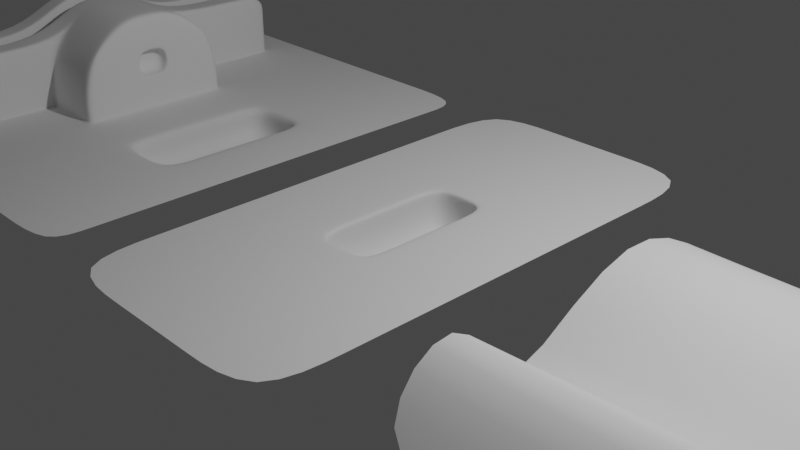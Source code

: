 # Source: HardSurfacePractice.blend  (saved by Blender 3.4.6; exported with 4.5.12 LTS)
import bpy
from mathutils import Matrix  # noqa: F401  (used for matrix-valued properties, if any)

bpy.ops.wm.read_factory_settings(use_empty=True)
scene = bpy.context.scene
scene.name = 'Scene'

# ---- collections
col_collection = bpy.data.collections.new('Collection'); scene.collection.children.link(col_collection)

# ---- world
world_world = bpy.data.worlds.new('World'); scene.world = world_world
world_world.use_nodes = True; world_world.node_tree.nodes.clear()
_N = world_world.node_tree.nodes; _L = world_world.node_tree.links
n0 = _N.new('ShaderNodeOutputWorld'); n0.name = 'World Output'; n0.location = (300, 300)
n1 = _N.new('ShaderNodeBackground'); n1.name = 'Background'; n1.location = (10, 300)
n1.inputs[0].default_value = (0.05088, 0.05088, 0.05088, 1.0)
_L.new(n1.outputs[0], n0.inputs[0])
n0.is_active_output = True
world_world.color = (0.05088, 0.05088, 0.05088)
world_world.use_sun_shadow = False
world_world.sun_shadow_jitter_overblur = 0.0

# ---- cameras
cam_camera = bpy.data.cameras.new('Camera')
cam_camera.clip_end = 100.0
cam_camera.ortho_scale = 7.314

# ---- lights
light_light = bpy.data.lights.new('Light', 'POINT')
light_light.transmission_factor = 0.0
light_light.energy = 1000.0
light_light.shadow_soft_size = 0.1
light_light.shadow_maximum_resolution = 0.006
light_light.use_absolute_resolution = True

# ---- meshes
me_plane = bpy.data.meshes.new('Plane')
me_plane.from_pydata([(-1.594, -2.702, 0.0), (1.594, -2.702, 0.0), (-1.594, 1.629, 0.0), (1.594, 1.629, 0.0), (-1.594, -1.718, 0.8791), (1.594, -1.718, 0.8791), (1.756, -1.286, 0.2703), (-1.433, -1.286, -0.1795), (1.65, 0.4654, 0.09236), (-1.697, 0.628, 0.6557), (-0.5314, -2.702, 0.0), (0.5314, -2.702, 0.0), (0.5314, 1.629, 0.0), (-0.5314, 1.629, 0.0), (0.5314, -1.718, 0.8791), (-0.5314, -1.718, 0.8791), (0.6931, -1.286, 0.1204), (-0.3698, -1.286, -0.02957), (0.5342, 0.5196, 0.6557), (-0.5812, 0.5738, 0.6557)], [], [(18, 8, 3, 12), (11, 1, 5, 14), (14, 5, 6, 16), (16, 6, 8, 18), (7, 17, 19, 9), (17, 16, 18, 19), (4, 15, 17, 7), (15, 14, 16, 17), (0, 10, 15, 4), (10, 11, 14, 15), (9, 19, 13, 2), (19, 18, 12, 13)])
me_plane.polygons.foreach_set('use_smooth', [True] * 12)
_k = {(7, 17): 0.35, (6, 16): 0.35, (16, 17): 0.35}
me_plane.attributes.new('crease_edge', 'FLOAT', 'EDGE').data.foreach_set('value', [_k.get((min(e.vertices), max(e.vertices)), 0.0) for e in me_plane.edges])
_uv = me_plane.uv_layers.new(name='UVMap')
_uv.uv.foreach_set('vector', [0.6667, 0.7966, 1.0, 0.779, 1.0, 1.0, 0.6667, 1.0, 0.6667, 0.0, 1.0, 0.0, 1.0, 0.1821, 0.6667, 0.1821, 0.6667, 0.1821, 1.0, 0.1821, 1.0, 0.3534, 0.6667, 0.3534, 0.6667, 0.3534, 1.0, 0.3534, 1.0, 0.779, 0.6667, 0.7966, 0.0, 0.3534, 0.3333, 0.3534, 0.3333, 0.8142, 0.0, 0.8318, 0.3333, 0.3534, 0.6667, 0.3534, 0.6667, 0.7966, 0.3333, 0.8142, 0.0, 0.1821, 0.3333, 0.1821, 0.3333, 0.3534, 0.0, 0.3534, 0.3333, 0.1821, 0.6667, 0.1821, 0.6667, 0.3534, 0.3333, 0.3534, 0.0, 0.0, 0.3333, 0.0, 0.3333, 0.1821, 0.0, 0.1821, 0.3333, 0.0, 0.6667, 0.0, 0.6667, 0.1821, 0.3333, 0.1821, 0.0, 0.8318, 0.3333, 0.8142, 0.3333, 1.0, 0.0, 1.0, 0.3333, 0.8142, 0.6667, 0.7966, 0.6667, 1.0, 0.3333, 1.0])
me_plane.update()
me_plane_002 = bpy.data.meshes.new('Plane.002')
me_plane_002.from_pydata([(-1.434, 2.954, 0.0), (1.434, 2.954, 0.0), (-1.434, 0.0, 0.0), (1.434, 0.0, 0.0), (0.4781, 2.954, 0.0), (-0.4781, 2.954, 0.0), (0.3318, 0.0, 0.0), (-0.3318, 0.0, 0.0), (1.434, 0.9848, 0.0), (1.434, 1.97, 0.0), (-1.434, 1.97, 0.0), (-1.434, 0.9848, 0.0), (-0.3318, 0.8385, 0.0), (-0.4781, 1.97, 0.0), (0.3318, 0.8385, 0.0), (0.4781, 1.97, 0.0), (-0.4781, 0.0, 0.0), (-0.4781, 0.9848, 0.0), (0.4781, 0.0, 0.0), (0.4781, 0.9848, 0.0), (0.3318, 0.0, -0.4946), (-0.3318, 0.0, -0.4946), (-0.3318, 0.8385, -0.4946), (0.3318, 0.8385, -0.4946), (-1.434, 0.4924, 0.0), (1.434, 0.4924, 0.0), (-0.4781, 0.4924, 0.0), (0.4781, 0.4924, 0.0), (-0.3318, 0.4192, 0.0), (0.3318, 0.4192, 0.0), (-0.3318, 0.4192, -0.4946), (0.3318, 0.4192, -0.4946), (0.0, 2.954, 0.0), (0.0, 0.9848, 0.0), (0.0, 1.97, 0.0), (0.0, 0.8385, 0.0), (0.0, 0.0, -0.4946), (0.0, 0.8385, -0.4946), (0.0, 0.4192, -0.4946), (0.3318, 0.8385, -0.04121), (-0.3318, 0.0, -0.04121), (-0.3318, 0.8385, -0.04121), (0.3318, 0.0, -0.04121), (0.3318, 0.4192, -0.04121), (-0.3318, 0.4192, -0.04121), (0.0, 0.8385, -0.04121)], [], [(15, 9, 1, 4), (10, 13, 5, 0), (34, 15, 4, 32), (44, 40, 21, 30), (33, 19, 15, 34), (24, 26, 17, 11), (11, 17, 13, 10), (27, 25, 8, 19), (19, 8, 9, 15), (28, 12, 17, 26), (29, 6, 18, 27), (35, 14, 19, 33), (38, 31, 23, 37), (43, 39, 23, 31), (45, 41, 22, 37), (42, 43, 31, 20), (36, 20, 31, 38), (14, 29, 27, 19), (7, 28, 26, 16), (18, 3, 25, 27), (2, 16, 26, 24), (41, 44, 30, 22), (21, 36, 38, 30), (39, 45, 37, 23), (30, 38, 37, 22), (12, 35, 33, 17), (17, 33, 34, 13), (13, 34, 32, 5), (14, 35, 45, 39), (12, 28, 44, 41), (6, 29, 43, 42), (35, 12, 41, 45), (29, 14, 39, 43), (28, 7, 40, 44)])
me_plane_002.polygons.foreach_set('use_smooth', [True] * 34)
_uv = me_plane_002.uv_layers.new(name='UVMap')
_uv.uv.foreach_set('vector', [0.6667, 0.8333, 1.0, 0.8333, 1.0, 1.0, 0.6667, 1.0, 0.0, 0.8333, 0.3333, 0.8333, 0.3333, 1.0, 0.0, 1.0, 0.5, 0.8333, 0.6667, 0.8333, 0.6667, 1.0, 0.5, 1.0, 0.3843, 0.571, 0.3843, 0.5, 0.3843, 0.5, 0.3843, 0.571, 0.5, 0.6667, 0.6667, 0.6667, 0.6667, 0.8333, 0.5, 0.8333, 0.0, 0.5833, 0.3333, 0.5833, 0.3333, 0.6667, 0.0, 0.6667, 0.0, 0.6667, 0.3333, 0.6667, 0.3333, 0.8333, 0.0, 0.8333, 0.6667, 0.5833, 1.0, 0.5833, 1.0, 0.6667, 0.6667, 0.6667, 0.6667, 0.6667, 1.0, 0.6667, 1.0, 0.8333, 0.6667, 0.8333, 0.3843, 0.571, 0.3843, 0.6419, 0.3333, 0.6667, 0.3333, 0.5833, 0.6157, 0.571, 0.6157, 0.5, 0.6667, 0.5, 0.6667, 0.5833, 0.5, 0.6419, 0.6157, 0.6419, 0.6667, 0.6667, 0.5, 0.6667, 0.5, 0.571, 0.6157, 0.571, 0.6157, 0.6419, 0.5, 0.6419, 0.6157, 0.571, 0.6157, 0.6419, 0.6157, 0.6419, 0.6157, 0.571, 0.5, 0.6419, 0.3843, 0.6419, 0.3843, 0.6419, 0.5, 0.6419, 0.6157, 0.5, 0.6157, 0.571, 0.6157, 0.571, 0.6157, 0.5, 0.5, 0.5, 0.6157, 0.5, 0.6157, 0.571, 0.5, 0.571, 0.6157, 0.6419, 0.6157, 0.571, 0.6667, 0.5833, 0.6667, 0.6667, 0.3843, 0.5, 0.3843, 0.571, 0.3333, 0.5833, 0.3333, 0.5, 0.6667, 0.5, 1.0, 0.5, 1.0, 0.5833, 0.6667, 0.5833, 0.0, 0.5, 0.3333, 0.5, 0.3333, 0.5833, 0.0, 0.5833, 0.3843, 0.6419, 0.3843, 0.571, 0.3843, 0.571, 0.3843, 0.6419, 0.3843, 0.5, 0.5, 0.5, 0.5, 0.571, 0.3843, 0.571, 0.6157, 0.6419, 0.5, 0.6419, 0.5, 0.6419, 0.6157, 0.6419, 0.3843, 0.571, 0.5, 0.571, 0.5, 0.6419, 0.3843, 0.6419, 0.3843, 0.6419, 0.5, 0.6419, 0.5, 0.6667, 0.3333, 0.6667, 0.3333, 0.6667, 0.5, 0.6667, 0.5, 0.8333, 0.3333, 0.8333, 0.3333, 0.8333, 0.5, 0.8333, 0.5, 1.0, 0.3333, 1.0, 0.6157, 0.6419, 0.5, 0.6419, 0.5, 0.6419, 0.6157, 0.6419, 0.3843, 0.6419, 0.3843, 0.571, 0.3843, 0.571, 0.3843, 0.6419, 0.6157, 0.5, 0.6157, 0.571, 0.6157, 0.571, 0.6157, 0.5, 0.5, 0.6419, 0.3843, 0.6419, 0.3843, 0.6419, 0.5, 0.6419, 0.6157, 0.571, 0.6157, 0.6419, 0.6157, 0.6419, 0.6157, 0.571, 0.3843, 0.571, 0.3843, 0.5, 0.3843, 0.5, 0.3843, 0.571])
me_plane_002.update()
me_plane_003 = bpy.data.meshes.new('Plane.003')
me_plane_003.from_pydata([(-1.263, 2.877, 0.0), (1.263, 2.877, 0.0), (-1.263, 0.0, 0.0), (1.263, 0.0, 0.0), (1.263, 0.9589, 0.0), (-1.263, 0.9589, 0.0), (0.421, 2.877, 0.0), (-0.421, 2.877, 0.0), (0.0, 0.9589, -0.4529), (0.0, 0.0, -0.4529), (0.0, 2.877, 0.0), (0.421, 0.0, -0.4529), (-0.421, 0.0, -0.4529), (0.421, 0.9589, -0.4529), (-0.421, 0.9589, -0.4529), (0.5164, 0.0, 0.0), (0.421, 0.0, -0.09542), (0.449, 0.0, -0.02795), (-0.421, 0.0, -0.09542), (-0.5164, 0.0, 0.0), (-0.449, 0.0, -0.02795), (0.421, 0.9589, -0.09542), (0.5164, 1.054, 0.0), (0.449, 0.9869, -0.02795), (-0.5164, 1.054, 0.0), (-0.421, 0.9589, -0.09542), (-0.449, 0.9869, -0.02795), (0.0, 1.054, 0.0), (0.0, 0.9869, -0.02795), (0.0, 0.9589, -0.09542), (-1.263, 0.4795, 0.0), (1.263, 0.4795, 0.0), (-0.421, 0.4795, -0.4529), (0.421, 0.4795, -0.4529), (0.0, 0.4795, -0.4529), (-0.421, 0.4795, -0.09542), (-0.449, 0.4934, -0.02795), (-0.5164, 0.5272, 0.0), (0.5164, 0.5272, 0.0), (0.449, 0.4934, -0.02795), (0.421, 0.4795, -0.09542), (0.0, 0.9589, -0.1535), (0.421, 0.0, -0.1535), (0.421, 0.9589, -0.1535), (-0.421, 0.9589, -0.1535), (-0.421, 0.0, -0.1535), (-0.421, 0.4795, -0.1535), (0.421, 0.4795, -0.1535), (-3.026, 2.877, 0.0), (-3.026, 0.0, 0.0), (-3.026, 0.9589, 0.0), (-3.026, 0.4795, 0.0), (-1.263, 0.4795, 1.111), (-1.263, 0.0, 1.192), (-1.263, 0.8056, 0.8315), (-3.026, 0.4795, 1.111), (-3.026, 0.0, 1.192), (-3.026, 0.9589, 0.8315), (-2.144, 2.877, 0.0), (-2.144, 0.9589, 0.0), (-2.144, 0.4795, 1.111), (-2.144, 0.0, 1.192), (-2.144, 0.8056, 0.8315), (1.263, 2.397, 0.0), (-1.263, 2.397, 0.0), (0.0, 2.397, 0.0), (-0.421, 2.397, 0.0), (0.421, 2.397, 0.0), (-3.026, 2.397, 0.0), (-2.144, 2.397, 0.0), (-3.026, 2.397, 0.8315), (-2.144, 2.397, 0.8315), (-1.263, 1.678, 0.0), (-2.144, 1.678, 0.0), (1.263, 1.678, 0.0), (0.0, 1.726, 0.0), (-0.4687, 1.726, 0.0), (0.4687, 1.726, 0.0), (-3.026, 1.678, 0.8315), (-2.144, 1.678, 0.8315), (-3.026, 1.678, 0.0), (-3.026, 0.9589, 0.03978), (-1.263, 0.9589, 0.03978), (-3.026, 0.0, 0.05315), (-3.026, 0.4795, 0.05315), (-1.263, 0.4795, 0.05315), (-1.263, 0.0, 0.05315), (-2.144, 0.9589, 0.03978), (-2.144, 2.397, 0.03978), (-3.026, 2.397, 0.03978), (-3.026, 1.678, 0.03978), (-2.144, 1.678, 0.03978), (-3.026, 0.9589, 0.4356), (-3.026, 0.0, 0.5821), (-3.026, 0.4795, 0.5821), (-3.026, 2.397, 0.4356), (-3.026, 1.678, 0.4356), (-2.689, 2.397, 0.8315), (-2.438, 2.397, 0.8315), (-2.438, 2.877, 0.0), (-2.732, 2.877, 0.0), (-2.48, 0.4795, 1.111), (-2.732, 0.4795, 1.111), (-2.689, 0.0, 1.192), (-2.438, 0.0, 1.192), (-2.689, 0.9589, 0.8315), (-2.438, 0.9589, 0.8315), (-2.438, 2.397, 0.0), (-2.732, 2.397, 0.0), (-2.48, 1.678, 0.8315), (-2.732, 1.678, 0.8315), (-2.438, 2.397, 0.03978), (-2.732, 2.397, 0.03978), (-2.48, 2.383, 0.4781), (-2.689, 2.383, 0.4781), (-2.094, 0.9589, 0.0), (-2.094, 0.0, 1.192), (-2.094, 0.8056, 0.8315), (-2.094, 2.877, 0.0), (-2.094, 0.4795, 1.111), (-2.094, 2.397, 0.0), (-2.094, 1.678, 0.0), (-2.094, 0.9589, 0.03978), (-2.191, 2.397, 0.8315), (-2.191, 0.0, 1.192), (-2.191, 0.8297, 0.8315), (-2.191, 2.877, 0.0), (-2.191, 0.4795, 1.111), (-2.191, 2.397, 0.0), (-2.191, 1.678, 0.8315), (-2.191, 2.397, 0.03978), (-2.972, 2.877, 0.0), (-2.972, 0.4795, 1.111), (-2.972, 2.397, 0.0), (-2.972, 1.678, 0.8315), (-2.972, 2.397, 0.03978), (-2.972, 2.397, 0.4356), (-2.972, 2.397, 0.8315), (-2.972, 0.0, 1.192), (-2.972, 0.9589, 0.8315), (-2.438, 2.383, 0.4356), (-2.732, 2.383, 0.4356), (-2.732, 2.397, 0.8315), (-2.48, 2.397, 0.8315), (-2.732, 0.9589, 0.8315), (-2.689, 1.678, 0.8315), (-2.48, 0.9589, 0.8315), (-2.438, 1.678, 0.8315), (-2.438, 0.4795, 1.111), (-2.689, 0.4795, 1.111), (-2.48, 0.0, 1.192), (-2.732, 0.0, 1.192), (-2.689, 2.35, 0.5631), (-2.48, 2.35, 0.5631), (-2.48, 0.432, 0.8327), (-2.689, 0.432, 0.8327), (-2.689, 0.0, 0.8327), (-2.48, 0.0, 0.8327), (-2.689, 0.9115, 0.5532), (-2.48, 0.9115, 0.5532), (-2.48, 1.631, 0.5532), (-2.689, 1.631, 0.5532), (-3.026, 0.9589, 0.5692), (-3.026, 0.0, 0.7605), (-1.263, 0.4795, 0.7605), (-2.144, 0.9072, 0.5692), (-2.144, 2.397, 0.5692), (-1.263, 0.9072, 0.5692), (-3.026, 0.4795, 0.7605), (-1.263, 0.0, 0.7366), (-3.026, 2.397, 0.5692), (-3.026, 1.678, 0.5692), (-2.144, 1.678, 0.5692), (-2.732, 2.383, 0.5672), (-2.438, 2.383, 0.5672), (-2.094, 0.9072, 0.5692), (-2.191, 2.397, 0.5672), (-2.972, 2.397, 0.5672), (-2.689, 2.383, 0.5973), (-2.48, 2.383, 0.5973), (-1.263, 0.9589, 0.2995), (-3.026, 0.4795, 0.4002), (-1.263, 0.0, 0.4241), (-3.026, 2.397, 0.2995), (-3.026, 1.678, 0.2995), (-2.144, 1.678, 0.2995), (-3.026, 0.9589, 0.2995), (-3.026, 0.0, 0.4002), (-1.263, 0.4795, 0.4002), (-2.144, 0.9589, 0.2995), (-2.144, 2.397, 0.2995), (-2.732, 2.397, 0.2995), (-2.438, 2.397, 0.2995), (-2.094, 0.9589, 0.2995), (-2.191, 2.397, 0.2995), (-2.972, 2.397, 0.2995), (-2.689, 1.827, 0.8315), (-2.48, 1.8, 0.8315), (-1.263, 0.2202, 0.0), (-0.449, 0.2267, -0.02795), (-0.5164, 0.2422, 0.0), (0.449, 0.2267, -0.02795), (0.421, 0.2202, -0.09542), (1.263, 0.2202, 0.0), (-0.421, 0.2202, -0.4529), (0.421, 0.2202, -0.4529), (0.0, 0.2202, -0.4529), (-0.421, 0.2202, -0.09542), (0.5164, 0.2422, 0.0), (0.421, 0.2202, -0.1535), (-0.421, 0.2202, -0.1535), (-3.026, 0.2202, 0.0), (-1.263, 0.2202, 1.192), (-3.026, 0.2202, 1.192), (-2.144, 0.2202, 1.192), (-1.263, 0.2202, 0.05315), (-3.026, 0.2202, 0.05315), (-3.026, 0.2202, 0.5821), (-2.438, 0.2202, 1.192), (-2.732, 0.2202, 1.192), (-2.094, 0.2202, 1.192), (-2.191, 0.2202, 1.192), (-2.972, 0.2202, 1.192), (-2.48, 0.2202, 1.192), (-2.689, 0.2202, 1.192), (-2.48, 0.1984, 0.8327), (-2.689, 0.1984, 0.8327), (-1.263, 0.1963, 0.7366), (-3.026, 0.2202, 0.7605), (-3.026, 0.2202, 0.4002), (-1.263, 0.1963, 0.4241), (-1.263, 0.2202, 0.7605), (-1.263, 0.0, 0.7605), (-1.263, 0.2202, 0.4002), (-1.263, 0.0, 0.4002), (-1.438, 0.0, 0.7366), (-1.438, 0.0, 0.4241), (-1.438, 0.1963, 0.7366), (-1.438, 0.1963, 0.4241), (-1.315, 0.9589, 0.0), (-1.315, 0.0, 1.192), (-1.315, 0.8056, 0.8315), (-1.315, 1.678, 0.0), (-1.315, 0.9589, 0.03978), (-1.315, 2.877, 0.0), (-1.315, 0.4795, 1.111), (-1.315, 2.397, 0.0), (-1.315, 0.9072, 0.5692), (-1.315, 0.9589, 0.2995), (-1.315, 0.2202, 1.192)], [], [(67, 63, 1, 6), (47, 43, 13, 33), (41, 44, 14, 8), (23, 28, 29, 21), (74, 63, 67, 77), (210, 45, 12, 204), (30, 37, 24, 5), (64, 66, 7, 0), (65, 67, 6, 10), (34, 33, 13, 8), (121, 73, 59, 115), (75, 65, 66, 76), (27, 24, 26, 28), (28, 26, 25, 29), (35, 25, 26, 36), (36, 26, 24, 37), (38, 22, 23, 39), (39, 23, 21, 40), (38, 31, 4, 22), (22, 27, 28, 23), (77, 67, 65, 75), (32, 34, 8, 14), (66, 65, 10, 7), (43, 41, 8, 13), (204, 206, 34, 32), (208, 203, 31, 38), (201, 39, 40, 202), (208, 38, 39, 201), (199, 36, 37, 200), (207, 35, 36, 199), (206, 205, 33, 34), (198, 200, 37, 30), (44, 46, 32, 14), (209, 47, 33, 205), (202, 40, 47, 209), (25, 35, 46, 44), (21, 29, 41, 43), (207, 18, 45, 210), (29, 25, 44, 41), (40, 21, 43, 47), (133, 131, 48, 68), (228, 163, 56, 213), (172, 79, 62, 165), (222, 132, 55, 213), (132, 139, 57, 55), (231, 164, 52, 212), (162, 168, 55, 57), (164, 167, 54, 52), (119, 117, 62, 60), (220, 119, 60, 214), (175, 165, 62, 117), (129, 79, 71, 123), (120, 118, 58, 69), (130, 88, 69, 128), (76, 66, 64, 72), (171, 78, 70, 170), (162, 57, 78, 171), (24, 76, 72, 5), (125, 62, 79, 129), (166, 71, 79, 172), (22, 77, 75, 27), (27, 75, 76, 24), (120, 69, 73, 121), (4, 74, 77, 22), (69, 88, 91, 73), (50, 81, 90, 80), (80, 90, 89, 68), (194, 190, 88, 130), (115, 59, 87, 122), (30, 5, 82, 85), (50, 51, 84, 81), (198, 30, 85, 215), (73, 91, 87, 59), (211, 49, 83, 216), (248, 247, 167, 180), (186, 92, 96, 184), (184, 96, 95, 183), (190, 194, 176, 166), (230, 227, 237, 238), (186, 181, 94, 92), (172, 165, 189, 185), (176, 194, 192, 140, 174), (229, 187, 93, 217), (177, 173, 141, 136), (101, 146, 159, 154), (195, 191, 112, 135), (191, 192, 111, 112), (139, 144, 110, 134), (135, 112, 108, 133), (112, 111, 107, 108), (134, 110, 142, 137), (224, 103, 156, 226), (127, 125, 106, 148), (145, 105, 158, 161), (221, 127, 148, 218), (97, 196, 152, 178), (128, 126, 99, 107), (107, 99, 100, 108), (167, 164, 188, 180), (239, 115, 122, 243), (246, 120, 121, 242), (246, 244, 118, 120), (247, 175, 117, 241), (249, 245, 119, 220), (245, 241, 117, 119), (242, 121, 115, 239), (69, 58, 126, 128), (214, 60, 127, 221), (60, 62, 125, 127), (189, 165, 175, 193), (192, 194, 130, 111), (106, 125, 129, 147), (111, 130, 128, 107), (147, 129, 123, 98), (78, 134, 137, 70), (89, 135, 133, 68), (57, 139, 134, 78), (183, 195, 135, 89), (170, 177, 136, 95), (102, 144, 139, 132), (219, 102, 132, 222), (108, 100, 131, 133), (114, 113, 140, 141), (97, 178, 114, 141, 173, 142), (105, 145, 110, 144), (109, 146, 106, 147), (145, 196, 97, 142, 110), (143, 197, 109, 147, 98), (146, 101, 148, 106), (149, 105, 144, 102), (223, 150, 104, 218), (224, 149, 102, 219), (158, 159, 160, 161), (161, 160, 153, 152), (154, 159, 158, 155), (225, 154, 155, 226), (146, 109, 160, 159), (105, 149, 155, 158), (152, 196, 145, 161), (223, 101, 154, 225), (197, 153, 160, 109), (70, 137, 177, 170), (98, 123, 176, 174), (137, 142, 173, 177), (123, 71, 166, 176), (92, 162, 171, 96), (96, 171, 170, 95), (92, 94, 168, 162), (217, 93, 163, 228), (95, 136, 195, 183), (243, 122, 193, 248), (141, 140, 192, 191), (136, 141, 191, 195), (216, 83, 187, 229), (91, 185, 189, 87), (215, 85, 188, 233), (81, 84, 181, 186), (85, 82, 180, 188), (122, 87, 189, 193), (90, 184, 183, 89), (81, 186, 184, 90), (88, 190, 185, 91), (190, 166, 172, 185), (143, 179, 153, 197), (113, 179, 143, 98, 174, 140), (153, 179, 113, 114, 178, 152), (86, 215, 233, 234), (84, 216, 229, 181), (94, 217, 228, 168), (150, 223, 225, 157), (157, 225, 226, 156), (103, 224, 219, 151), (101, 223, 218, 148), (151, 219, 222, 138), (61, 214, 221, 124), (240, 249, 220, 116), (124, 221, 218, 104), (149, 224, 226, 155), (181, 229, 217, 94), (188, 164, 231, 233), (51, 211, 216, 84), (2, 198, 215, 86), (116, 220, 214, 61), (232, 231, 212, 53), (138, 222, 213, 56), (168, 228, 213, 55), (35, 207, 210, 46), (16, 202, 209, 42), (42, 209, 205, 11), (2, 19, 200, 198), (9, 11, 205, 206), (18, 207, 199, 20), (20, 199, 200, 19), (15, 208, 201, 17), (17, 201, 202, 16), (15, 3, 203, 208), (12, 9, 206, 204), (46, 210, 204, 32), (169, 227, 231, 232), (230, 182, 234, 233), (227, 230, 233, 231), (238, 237, 235, 236), (227, 169, 235, 237), (182, 230, 238, 236), (53, 212, 249, 240), (82, 243, 248, 180), (72, 242, 239, 5), (52, 54, 241, 245), (212, 52, 245, 249), (167, 247, 241, 54), (64, 0, 244, 246), (64, 246, 242, 72), (5, 239, 243, 82), (193, 175, 247, 248)])
me_plane_003.polygons.foreach_set('use_smooth', [True] * 214)
_k = {(2, 198): 0.31, (5, 30): 0.31, (5, 239): 0.31, (62, 165): 0.31, (59, 73): 0.31, (68, 133): 0.31, (69, 73): 0.31, (59, 87): 0.31, (107, 128): 0.31, (107, 108): 0.31, (59, 115): 0.31, (69, 128): 0.31, (108, 133): 0.31, (165, 189): 0.31, (87, 189): 0.31, (30, 198): 0.31, (115, 239): 0.31}
me_plane_003.attributes.new('crease_edge', 'FLOAT', 'EDGE').data.foreach_set('value', [_k.get((min(e.vertices), max(e.vertices)), 0.0) for e in me_plane_003.edges])
_uv = me_plane_003.uv_layers.new(name='UVMap')
_uv.uv.foreach_set('vector', [0.6667, 0.9167, 1.0, 0.9167, 1.0, 1.0, 0.6667, 1.0, 0.6667, 0.5833, 0.6667, 0.6667, 0.6667, 0.6667, 0.6667, 0.5833, 0.5, 0.6667, 0.3333, 0.6667, 0.3333, 0.6667, 0.5, 0.6667, 0.6667, 0.6667, 0.5, 0.6667, 0.5, 0.6667, 0.6667, 0.6667, 1.0, 0.7917, 1.0, 0.9167, 0.6667, 0.9167, 0.6856, 0.8, 0.3333, 0.5383, 0.3333, 0.5, 0.3333, 0.5, 0.3333, 0.5383, 0.0, 0.5833, 0.2956, 0.5916, 0.2956, 0.6833, 0.0, 0.6667, 0.0, 0.9167, 0.3333, 0.9167, 0.3333, 1.0, 0.0, 1.0, 0.5, 0.9167, 0.6667, 0.9167, 0.6667, 1.0, 0.5, 1.0, 0.5, 0.5833, 0.6667, 0.5833, 0.6667, 0.6667, 0.5, 0.6667, 0.0, 0.7917, 0.0, 0.7917, 0.0, 0.6667, 0.0, 0.6667, 0.5, 0.8, 0.5, 0.9167, 0.3333, 0.9167, 0.3144, 0.8, 0.5, 0.6833, 0.2956, 0.6833, 0.3333, 0.6667, 0.5, 0.6667, 0.5, 0.6667, 0.3333, 0.6667, 0.3333, 0.6667, 0.5, 0.6667, 0.3333, 0.5833, 0.3333, 0.6667, 0.3333, 0.6667, 0.3333, 0.5833, 0.3333, 0.5833, 0.3333, 0.6667, 0.2956, 0.6833, 0.2956, 0.5916, 0.7044, 0.5916, 0.7044, 0.6833, 0.6667, 0.6667, 0.6667, 0.5833, 0.6667, 0.5833, 0.6667, 0.6667, 0.6667, 0.6667, 0.6667, 0.5833, 0.7044, 0.5916, 1.0, 0.5833, 1.0, 0.6667, 0.7044, 0.6833, 0.7044, 0.6833, 0.5, 0.6833, 0.5, 0.6667, 0.6667, 0.6667, 0.6856, 0.8, 0.6667, 0.9167, 0.5, 0.9167, 0.5, 0.8, 0.3333, 0.5833, 0.5, 0.5833, 0.5, 0.6667, 0.3333, 0.6667, 0.3333, 0.9167, 0.5, 0.9167, 0.5, 1.0, 0.3333, 1.0, 0.6667, 0.6667, 0.5, 0.6667, 0.5, 0.6667, 0.6667, 0.6667, 0.3333, 0.5383, 0.5, 0.5383, 0.5, 0.5833, 0.3333, 0.5833, 0.7044, 0.5421, 1.0, 0.5383, 1.0, 0.5833, 0.7044, 0.5916, 0.6667, 0.5383, 0.6667, 0.5833, 0.6667, 0.5833, 0.6667, 0.5383, 0.7044, 0.5421, 0.7044, 0.5916, 0.6667, 0.5833, 0.6667, 0.5383, 0.3333, 0.5383, 0.3333, 0.5833, 0.2956, 0.5916, 0.2956, 0.5421, 0.3333, 0.5383, 0.3333, 0.5833, 0.3333, 0.5833, 0.3333, 0.5383, 0.5, 0.5383, 0.6667, 0.5383, 0.6667, 0.5833, 0.5, 0.5833, 0.0, 0.5383, 0.2956, 0.5421, 0.2956, 0.5916, 0.0, 0.5833, 0.3333, 0.6667, 0.3333, 0.5833, 0.3333, 0.5833, 0.3333, 0.6667, 0.6667, 0.5383, 0.6667, 0.5833, 0.6667, 0.5833, 0.6667, 0.5383, 0.6667, 0.5383, 0.6667, 0.5833, 0.6667, 0.5833, 0.6667, 0.5383, 0.3333, 0.6667, 0.3333, 0.5833, 0.3333, 0.5833, 0.3333, 0.6667, 0.6667, 0.6667, 0.5, 0.6667, 0.5, 0.6667, 0.6667, 0.6667, 0.3333, 0.5383, 0.3333, 0.5, 0.3333, 0.5, 0.3333, 0.5383, 0.5, 0.6667, 0.3333, 0.6667, 0.3333, 0.6667, 0.5, 0.6667, 0.6667, 0.5833, 0.6667, 0.6667, 0.6667, 0.6667, 0.6667, 0.5833, 0.0, 0.9167, 0.0, 1.0, 0.0, 1.0, 0.0, 0.9167, 0.0, 0.0, 0.0, 0.0, 0.0, 0.0, 0.0, 0.0, 0.0, 0.7061, 0.0, 0.6667, 0.0, 0.6667, 0.0, 0.6667, 0.0, 0.5383, 0.0, 0.5833, 0.0, 0.5833, 0.0, 0.5383, 0.0, 0.5833, 0.0, 0.6667, 0.0, 0.6667, 0.0, 0.5833, 0.0, 0.5383, 0.0, 0.5833, 0.0, 0.5833, 0.0, 0.5383, 0.0, 0.0, 0.0, 0.0, 0.0, 0.0, 0.0, 0.0, 0.0, 0.5833, 0.0, 0.6667, 0.0, 0.6667, 0.0, 0.5833, 0.0, 0.5833, 0.0, 0.6667, 0.0, 0.6667, 0.0, 0.5833, 0.0, 0.5383, 0.0, 0.5833, 0.0, 0.5833, 0.0, 0.5383, 0.0, 0.6667, 0.0, 0.6667, 0.0, 0.6667, 0.0, 0.6667, 0.0, 0.6667, 0.0, 0.6667, 0.0, 0.6667, 0.0, 0.6667, 0.0, 0.9167, 0.0, 1.0, 0.0, 1.0, 0.0, 0.9167, 0.0, 0.9047, 0.0, 0.9047, 0.0, 0.9167, 0.0, 0.9167, 0.3144, 0.8, 0.3333, 0.9167, 0.0, 0.9167, 0.0, 0.7917, 0.0, 0.6009, 0.0, 0.6667, 0.0, 0.6667, 0.0, 0.7455, 0.0, 0.4563, 0.0, 0.6667, 0.0, 0.6667, 0.0, 0.6009, 0.2956, 0.6833, 0.3144, 0.8, 0.0, 0.7917, 0.0, 0.6667, 0.0, 0.6667, 0.0, 0.6667, 0.0, 0.6667, 0.0, 0.6667, 0.0, 0.7455, 0.0, 0.6667, 0.0, 0.6667, 0.0, 0.7061, 0.7044, 0.6833, 0.6856, 0.8, 0.5, 0.8, 0.5, 0.6833, 0.5, 0.6833, 0.5, 0.8, 0.3144, 0.8, 0.2956, 0.6833, 0.0, 0.9167, 0.0, 0.9167, 0.0, 0.7917, 0.0, 0.7917, 1.0, 0.6667, 1.0, 0.7917, 0.6856, 0.8, 0.7044, 0.6833, 0.0, 0.9167, 0.0, 0.9047, 0.0, 0.7857, 0.0, 0.7917, 0.0, 0.0, 0.0, 0.03189, 0.0, 0.4683, 0.0, 0.4583, 0.0, 0.4583, 0.0, 0.4683, 0.0, 0.9047, 0.0, 0.9167, 0.0, 0.8266, 0.0, 0.8266, 0.0, 0.9047, 0.0, 0.9047, 0.0, 0.6667, 0.0, 0.6667, 0.0, 0.6667, 0.0, 0.6667, 0.0, 0.5833, 0.0, 0.6667, 0.0, 0.6667, 0.0, 0.5833, 0.0, 0.0, 0.0, 0.0, 0.0, 0.0, 0.0, 0.0, 0.0, 0.5383, 0.0, 0.5833, 0.0, 0.5833, 0.0, 0.5383, 0.0, 0.7917, 0.0, 0.7857, 0.0, 0.6667, 0.0, 0.6667, 0.0, 0.0, 0.0, 0.0, 0.0, 0.0, 0.0, 0.0, 0.0, 0.6667, 0.0, 0.6667, 0.0, 0.6667, 0.0, 0.6667, 0.0, 0.2401, 0.0, 0.3493, 0.0, 0.5675, 0.0, 0.5334, 0.0, 0.5334, 0.0, 0.5675, 0.0, 0.7857, 0.0, 0.8266, 0.0, 0.8266, 0.0, 0.8266, 0.0, 0.7455, 0.0, 0.7455, 0.0, 0.5341, 0.0, 0.5341, 0.0, 0.5341, 0.0, 0.5341, 0.0, 0.0, 0.0, 0.0, 0.0, 0.0, 0.0, 0.0, 0.0, 0.7061, 0.0, 0.6667, 0.0, 0.6667, 0.0, 0.7466, 0.0, 0.7455, 0.0, 0.8266, 0.0, 0.8266, 0.0, 0.7857, 0.0, 0.7455, 0.0, 0.0, 0.0, 0.0, 0.0, 0.0, 0.0, 0.0, 0.0, 0.7455, 0.0, 0.7455, 0.0, 0.7857, 0.0, 0.7857, 0.0, 0.5833, 0.0, 0.6667, 0.0, 0.6667, 0.0, 0.5833, 0.0, 0.8266, 0.0, 0.8266, 0.0, 0.9047, 0.0, 0.9047, 0.0, 0.8266, 0.0, 0.8266, 0.0, 0.9047, 0.0, 0.9047, 0.0, 0.6667, 0.0, 0.6667, 0.0, 0.6667, 0.0, 0.6667, 0.0, 0.9047, 0.0, 0.9047, 0.0, 0.9167, 0.0, 0.9167, 0.0, 0.9047, 0.0, 0.9047, 0.0, 0.9167, 0.0, 0.9167, 0.0, 0.6667, 0.0, 0.6667, 0.0, 0.6667, 0.0, 0.6667, 0.0, 0.5383, 0.0, 0.5, 0.0, 0.5, 0.0, 0.5383, 0.0, 0.5833, 0.0, 0.6667, 0.0, 0.6667, 0.0, 0.5833, 0.0, 0.6667, 0.0, 0.6667, 0.0, 0.6667, 0.0, 0.6667, 0.0, 0.5383, 0.0, 0.5833, 0.0, 0.5833, 0.0, 0.5383, 0.0, 0.6667, 0.0, 0.6667, 0.0, 0.6667, 0.0, 0.7371, 0.0, 0.9167, 0.0, 1.0, 0.0, 1.0, 0.0, 0.9167, 0.0, 0.9167, 0.0, 1.0, 0.0, 1.0, 0.0, 0.9167, 0.0, 0.6667, 0.0, 0.5833, 0.0, 0.5833, 0.0, 0.6667, 0.0, 0.6667, 0.0, 0.6667, 0.0, 0.6667, 0.0, 0.6667, 0.0, 0.9167, 0.0, 0.9167, 0.0, 0.7917, 0.0, 0.7917, 0.0, 0.9167, 0.0, 1.0, 0.0, 1.0, 0.0, 0.9167, 0.0, 0.6667, 0.0, 0.6667, 0.0, 0.6667, 0.0, 0.6667, 0.0, 0.5383, 0.0, 0.5833, 0.0, 0.5833, 0.0, 0.5383, 0.0, 0.5833, 0.0, 0.6667, 0.0, 0.6667, 0.0, 0.5833, 0.0, 0.7917, 0.0, 0.7917, 0.0, 0.6667, 0.0, 0.6667, 0.0, 0.9167, 0.0, 1.0, 0.0, 1.0, 0.0, 0.9167, 0.0, 0.5383, 0.0, 0.5833, 0.0, 0.5833, 0.0, 0.5383, 0.0, 0.5833, 0.0, 0.6667, 0.0, 0.6667, 0.0, 0.5833, 0.0, 0.6667, 0.0, 0.6667, 0.0, 0.6667, 0.0, 0.6667, 0.0, 0.8266, 0.0, 0.8266, 0.0, 0.9047, 0.0, 0.9047, 0.0, 0.6667, 0.0, 0.6667, 0.0, 0.6667, 0.0, 0.6667, 0.0, 0.9047, 0.0, 0.9047, 0.0, 0.9167, 0.0, 0.9167, 0.0, 0.6667, 0.0, 0.6667, 0.0, 0.6667, 0.0, 0.6667, 0.0, 0.6667, 0.0, 0.6667, 0.0, 0.6667, 0.0, 0.6667, 0.0, 0.9047, 0.0, 0.9047, 0.0, 0.9167, 0.0, 0.9167, 0.0, 0.6667, 0.0, 0.6667, 0.0, 0.6667, 0.0, 0.6667, 0.0, 0.8266, 0.0, 0.8266, 0.0, 0.9047, 0.0, 0.9047, 0.0, 0.7455, 0.0, 0.7455, 0.0, 0.7857, 0.0, 0.7857, 0.0, 0.5833, 0.0, 0.6667, 0.0, 0.6667, 0.0, 0.5833, 0.0, 0.5383, 0.0, 0.5833, 0.0, 0.5833, 0.0, 0.5383, 0.0, 0.9167, 0.0, 1.0, 0.0, 1.0, 0.0, 0.9167, 0.0, 0.7729, 0.0, 0.7729, 0.0, 0.7857, 0.0, 0.7857, 0.0, 0.6667, 0.0, 0.7371, 0.0, 0.7729, 0.0, 0.7857, 0.0, 0.7455, 0.0, 0.6667, 0.0, 0.6667, 0.0, 0.6667, 0.0, 0.6667, 0.0, 0.6667, 0.0, 0.6667, 0.0, 0.6667, 0.0, 0.6667, 0.0, 0.6667, 0.0, 0.6667, 0.0, 0.6667, 0.0, 0.6667, 0.0, 0.6667, 0.0, 0.6667, 0.0, 0.6667, 0.0, 0.6667, 0.0, 0.6667, 0.0, 0.6667, 0.0, 0.6667, 0.0, 0.6667, 0.0, 0.5833, 0.0, 0.5833, 0.0, 0.6667, 0.0, 0.5833, 0.0, 0.6667, 0.0, 0.6667, 0.0, 0.5833, 0.0, 0.5383, 0.0, 0.5, 0.0, 0.5, 0.0, 0.5383, 0.0, 0.5383, 0.0, 0.5833, 0.0, 0.5833, 0.0, 0.5383, 0.0, 0.6667, 0.0, 0.6667, 0.0, 0.6667, 0.0, 0.6667, 0.0, 0.6667, 0.0, 0.6667, 0.0, 0.6667, 0.0, 0.6667, 0.0, 0.5833, 0.0, 0.6667, 0.0, 0.6667, 0.0, 0.5833, 0.0, 0.5383, 0.0, 0.5833, 0.0, 0.5833, 0.0, 0.5383, 0.0, 0.6667, 0.0, 0.6667, 0.0, 0.6667, 0.0, 0.6667, 0.0, 0.6667, 0.0, 0.5833, 0.0, 0.5833, 0.0, 0.6667, 0.0, 0.6667, 0.0, 0.6667, 0.0, 0.6667, 0.0, 0.6667, 0.0, 0.5383, 0.0, 0.5833, 0.0, 0.5833, 0.0, 0.5383, 0.0, 0.6667, 0.0, 0.6667, 0.0, 0.6667, 0.0, 0.6667, 0.0, 0.6667, 0.0, 0.6667, 0.0, 0.7455, 0.0, 0.7455, 0.0, 0.6667, 0.0, 0.6667, 0.0, 0.7455, 0.0, 0.7455, 0.0, 0.6667, 0.0, 0.6667, 0.0, 0.7455, 0.0, 0.7455, 0.0, 0.6667, 0.0, 0.6667, 0.0, 0.7455, 0.0, 0.7455, 0.0, 0.3493, 0.0, 0.4563, 0.0, 0.6009, 0.0, 0.5675, 0.0, 0.5675, 0.0, 0.6009, 0.0, 0.7455, 0.0, 0.7857, 0.0, 0.0, 0.0, 0.0, 0.0, 0.0, 0.0, 0.0, 0.0, 0.0, 0.0, 0.0, 0.0, 0.0, 0.0, 0.0, 0.0, 0.7857, 0.0, 0.7857, 0.0, 0.8266, 0.0, 0.8266, 0.0, 0.6667, 0.0, 0.6667, 0.0, 0.6667, 0.0, 0.6667, 0.0, 0.7857, 0.0, 0.7857, 0.0, 0.8266, 0.0, 0.8266, 0.0, 0.7857, 0.0, 0.7857, 0.0, 0.8266, 0.0, 0.8266, 0.0, 0.0, 0.0, 0.0, 0.0, 0.0, 0.0, 0.0, 0.0, 0.7857, 0.0, 0.7466, 0.0, 0.6667, 0.0, 0.6667, 0.0, 0.5383, 0.0, 0.5833, 0.0, 0.5833, 0.0, 0.5383, 0.0, 0.0, 0.0, 0.0, 0.0, 0.0, 0.0, 0.0, 0.0, 0.5833, 0.0, 0.6667, 0.0, 0.6667, 0.0, 0.5833, 0.0, 0.6667, 0.0, 0.6667, 0.0, 0.6667, 0.0, 0.6667, 0.0, 0.4683, 0.0, 0.5334, 0.0, 0.8266, 0.0, 0.9047, 0.0, 0.03189, 0.0, 0.2401, 0.0, 0.5334, 0.0, 0.4683, 0.0, 0.9047, 0.0, 0.8266, 0.0, 0.7466, 0.0, 0.7857, 0.0, 0.8266, 0.0, 0.7455, 0.0, 0.7061, 0.0, 0.7466, 0.0, 0.6667, 0.0, 0.7371, 0.0, 0.6667, 0.0, 0.6667, 0.0, 0.7729, 0.0, 0.7371, 0.0, 0.6667, 0.0, 0.6667, 0.0, 0.7455, 0.0, 0.7857, 0.0, 0.6667, 0.0, 0.7371, 0.0, 0.7729, 0.0, 0.7729, 0.0, 0.7371, 0.0, 0.6667, 0.0, 0.5, 0.0, 0.5383, 0.0, 0.5383, 0.0, 0.5, 0.0, 0.0, 0.0, 0.0, 0.0, 0.0, 0.0, 0.0, 0.0, 0.0, 0.0, 0.0, 0.0, 0.0, 0.0, 0.0, 0.0, 0.5, 0.0, 0.5383, 0.0, 0.5383, 0.0, 0.5, 0.0, 0.5, 0.0, 0.5383, 0.0, 0.5383, 0.0, 0.5, 0.0, 0.5, 0.0, 0.5383, 0.0, 0.5383, 0.0, 0.5, 0.0, 0.5833, 0.0, 0.5383, 0.0, 0.5383, 0.0, 0.5833, 0.0, 0.5, 0.0, 0.5383, 0.0, 0.5383, 0.0, 0.5, 0.0, 0.5, 0.0, 0.5383, 0.0, 0.5383, 0.0, 0.5, 0.0, 0.5, 0.0, 0.5383, 0.0, 0.5383, 0.0, 0.5, 0.0, 0.5, 0.0, 0.5383, 0.0, 0.5383, 0.0, 0.5, 0.0, 0.5833, 0.0, 0.5383, 0.0, 0.5383, 0.0, 0.5833, 0.0, 0.0, 0.0, 0.0, 0.0, 0.0, 0.0, 0.0, 0.0, 0.5833, 0.0, 0.5833, 0.0, 0.5383, 0.0, 0.5383, 0.0, 0.0, 0.0, 0.0, 0.0, 0.0, 0.0, 0.0, 0.0, 0.5, 0.0, 0.5383, 0.0, 0.5383, 0.0, 0.5, 0.0, 0.5, 0.0, 0.5383, 0.0, 0.5383, 0.0, 0.5, 0.0, 0.5, 0.0, 0.5383, 0.0, 0.5383, 0.0, 0.5, 0.0, 0.5, 0.0, 0.5383, 0.0, 0.5383, 0.0, 0.5, 0.0, 0.0, 0.0, 0.0, 0.0, 0.0, 0.0, 0.0, 0.3333, 0.5833, 0.3333, 0.5383, 0.3333, 0.5383, 0.3333, 0.5833, 0.6667, 0.5, 0.6667, 0.5383, 0.6667, 0.5383, 0.6667, 0.5, 0.6667, 0.5, 0.6667, 0.5383, 0.6667, 0.5383, 0.6667, 0.5, 0.0, 0.5, 0.2956, 0.5, 0.2956, 0.5421, 0.0, 0.5383, 0.5, 0.5, 0.6667, 0.5, 0.6667, 0.5383, 0.5, 0.5383, 0.3333, 0.5, 0.3333, 0.5383, 0.3333, 0.5383, 0.3333, 0.5, 0.3333, 0.5, 0.3333, 0.5383, 0.2956, 0.5421, 0.2956, 0.5, 0.7044, 0.5, 0.7044, 0.5421, 0.6667, 0.5383, 0.6667, 0.5, 0.6667, 0.5, 0.6667, 0.5383, 0.6667, 0.5383, 0.6667, 0.5, 0.7044, 0.5, 1.0, 0.5, 1.0, 0.5383, 0.7044, 0.5421, 0.3333, 0.5, 0.5, 0.5, 0.5, 0.5383, 0.3333, 0.5383, 0.3333, 0.5833, 0.3333, 0.5383, 0.3333, 0.5383, 0.3333, 0.5833, 0.0, 0.5, 0.0, 0.5341, 0.0, 0.5383, 0.0, 0.5, 0.0, 0.5341, 0.0, 0.5, 0.0, 0.5, 0.0, 0.5383, 0.0, 0.5341, 0.0, 0.5341, 0.0, 0.5383, 0.0, 0.5383, 0.0, 0.5341, 0.0, 0.5341, 0.0, 0.5, 0.0, 0.5, 0.0, 0.5341, 0.0, 0.5, 0.0, 0.5, 0.0, 0.5341, 0.0, 0.5, 0.0, 0.5341, 0.0, 0.5341, 0.0, 0.5, 0.0, 0.5, 0.0, 0.5383, 0.0, 0.5383, 0.0, 0.5, 0.0, 0.6667, 0.0, 0.6667, 0.0, 0.6667, 0.0, 0.6667, 0.0, 0.7917, 0.0, 0.7917, 0.0, 0.6667, 0.0, 0.6667, 0.0, 0.5833, 0.0, 0.6667, 0.0, 0.6667, 0.0, 0.5833, 0.0, 0.5383, 0.0, 0.5833, 0.0, 0.5833, 0.0, 0.5383, 0.0, 0.6667, 0.0, 0.6667, 0.0, 0.6667, 0.0, 0.6667, 0.0, 0.9167, 0.0, 1.0, 0.0, 1.0, 0.0, 0.9167, 0.0, 0.9167, 0.0, 0.9167, 0.0, 0.7917, 0.0, 0.7917, 0.0, 0.6667, 0.0, 0.6667, 0.0, 0.6667, 0.0, 0.6667, 0.0, 0.6667, 0.0, 0.6667, 0.0, 0.6667, 0.0, 0.6667])
me_plane_003.update()

# ---- objects
ob_light = bpy.data.objects.new('Light', light_light)
ob_camera = bpy.data.objects.new('Camera', cam_camera)
ob_plane = bpy.data.objects.new('Plane', me_plane)
ob_plane_001 = bpy.data.objects.new('Plane.001', me_plane_002)
ob_plane_002 = bpy.data.objects.new('Plane.002', me_plane_003)

# ---- transforms, parenting, visibility, modifiers, constraints
ob_light.location = (4.076, 1.005, 5.904)
ob_light.rotation_euler = (0.6503, 0.05522, 1.866)
ob_light.lock_rotations_4d = False
ob_light.empty_display_type = 'ARROWS'
ob_light.color = (0.0, 0.0, 0.0, 0.0)
ob_light.lineart.crease_threshold = 0.0
ob_camera.location = (7.359, -6.926, 4.958)
ob_camera.rotation_euler = (1.109, 0.0, 0.8149)
ob_camera.lock_rotations_4d = False
ob_camera.empty_display_type = 'ARROWS'
ob_camera.color = (0.0, 0.0, 0.0, 0.0)
ob_camera.display_type = 'WIRE'
ob_camera.lineart.crease_threshold = 0.0
ob_plane.location = (4.067, 0.0, 0.0)
_m = ob_plane.modifiers.new('Subdivision', 'SUBSURF')
_m.levels = 3
ob_plane_001.location = (0.06719, 0.0, 0.0)
_m = ob_plane_001.modifiers.new('Mirror', 'MIRROR')
_m.use_axis = (False, True, False)
_m.use_clip = True
_m = ob_plane_001.modifiers.new('Subdivision', 'SUBSURF')
_m.levels = 3
ob_plane_002.location = (-3.222, 0.0, 0.0)
_m = ob_plane_002.modifiers.new('Mirror', 'MIRROR')
_m.use_axis = (False, True, False)
_m.use_clip = True
_m = ob_plane_002.modifiers.new('Subdivision', 'SUBSURF')
_m.levels = 3

# ---- collection membership
col_collection.objects.link(ob_light)
col_collection.objects.link(ob_camera)
col_collection.objects.link(ob_plane)
col_collection.objects.link(ob_plane_001)
col_collection.objects.link(ob_plane_002)

# ---- scene / render settings (as saved in the file)
scene.camera = ob_camera
scene.frame_start = 1; scene.frame_end = 250; scene.frame_set(226)
scene.render.engine = 'BLENDER_EEVEE_NEXT'
scene.cycles.sampling_pattern = 'TABULATED_SOBOL'
scene.cycles.use_light_tree = False
scene.view_settings.view_transform = 'Filmic'
bpy.context.view_layer.update()
